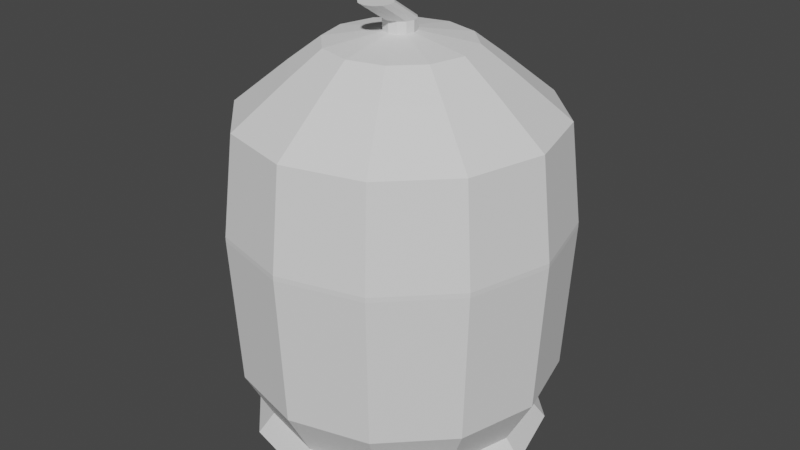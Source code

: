 # Source: Rubbish.blend  (saved by Blender 3.4.6; exported with 4.5.12 LTS)
import bpy
from mathutils import Matrix  # noqa: F401  (used for matrix-valued properties, if any)

bpy.ops.wm.read_factory_settings(use_empty=True)
scene = bpy.context.scene
scene.name = 'Scene'

# ---- collections
col_collection = bpy.data.collections.new('Collection'); scene.collection.children.link(col_collection)

# ---- world
world_world = bpy.data.worlds.new('World'); scene.world = world_world
world_world.use_nodes = True; world_world.node_tree.nodes.clear()
_N = world_world.node_tree.nodes; _L = world_world.node_tree.links
n0 = _N.new('ShaderNodeOutputWorld'); n0.name = 'World Output'; n0.location = (300, 300)
n1 = _N.new('ShaderNodeBackground'); n1.name = 'Background'; n1.location = (10, 300)
n1.inputs[0].default_value = (0.05088, 0.05088, 0.05088, 1.0)
_L.new(n1.outputs[0], n0.inputs[0])
n0.is_active_output = True
world_world.color = (0.05088, 0.05088, 0.05088)
world_world.use_sun_shadow = False
world_world.sun_shadow_jitter_overblur = 0.0

# ---- meshes
me_cylinder_001 = bpy.data.meshes.new('Cylinder.001')
me_cylinder_001.from_pydata([(0.0, 1.0, -1.0), (-1.999e-09, 0.8459, 1.0), (0.5, 0.866, -1.0), (0.423, 0.7326, 1.0), (0.866, 0.5, -1.0), (0.7326, 0.423, 1.0), (1.0, 0.0, -1.0), (0.8459, 0.0, 1.0), (0.866, -0.5, -1.0), (0.7326, -0.423, 1.0), (0.5, -0.866, -1.0), (0.423, -0.7326, 1.0), (0.0, -1.0, -1.0), (-1.999e-09, -0.8459, 1.0), (-0.5, -0.866, -1.0), (-0.423, -0.7326, 1.0), (-0.866, -0.5, -1.0), (-0.7326, -0.423, 1.0), (-1.0, 0.0, -1.0), (-0.8459, 0.0, 1.0), (-0.866, 0.5, -1.0), (-0.7326, 0.423, 1.0), (-0.5, 0.866, -1.0), (-0.423, 0.7326, 1.0), (0.0, 1.0, -1.0), (0.5, 0.866, -1.0), (0.866, 0.5, -1.0), (1.0, 0.0, -1.0), (0.866, -0.5, -1.0), (0.5, -0.866, -1.0), (0.0, -1.0, -1.0), (-0.5, -0.866, -1.0), (-0.866, -0.5, -1.0), (-1.0, 0.0, -1.0), (-0.866, 0.5, -1.0), (-0.5, 0.866, -1.0), (0.0, 1.0, -1.0), (0.5, 0.866, -1.0), (0.866, 0.5, -1.0), (1.0, 0.0, -1.0), (0.866, -0.5, -1.0), (0.5, -0.866, -1.0), (0.0, -1.0, -1.0), (-0.5, -0.866, -1.0), (-0.866, -0.5, -1.0), (-1.0, 0.0, -1.0), (-0.866, 0.5, -1.0), (-0.5, 0.866, -1.0), (0.0, 1.0, -1.0), (0.5, 0.866, -1.0), (0.866, 0.5, -1.0), (1.0, 0.0, -1.0), (0.866, -0.5, -1.0), (0.5, -0.866, -1.0), (0.0, -1.0, -1.0), (-0.5, -0.866, -1.0), (-0.866, -0.5, -1.0), (-1.0, 0.0, -1.0), (-0.866, 0.5, -1.0), (-0.5, 0.866, -1.0), (0.0, 1.0, -1.0), (0.5, 0.866, -1.0), (0.866, 0.5, -1.0), (1.0, 0.0, -1.0), (0.866, -0.5, -1.0), (0.5, -0.866, -1.0), (0.0, -1.0, -1.0), (-0.5, -0.866, -1.0), (-0.866, -0.5, -1.0), (-1.0, 0.0, -1.0), (-0.866, 0.5, -1.0), (-0.5, 0.866, -1.0), (0.0, 1.0, -1.0), (0.5, 0.866, -1.0), (0.866, 0.5, -1.0), (1.0, 0.0, -1.0), (0.866, -0.5, -1.0), (0.5, -0.866, -1.0), (0.0, -1.0, -1.0), (-0.5, -0.866, -1.0), (-0.866, -0.5, -1.0), (-1.0, 0.0, -1.0), (-0.866, 0.5, -1.0), (-0.5, 0.866, -1.0), (0.0, 1.0, -1.0), (0.5, 0.866, -1.0), (0.866, 0.5, -1.0), (1.0, 0.0, -1.0), (0.866, -0.5, -1.0), (0.5, -0.866, -1.0), (0.0, -1.0, -1.0), (-0.5, -0.866, -1.0), (-0.866, -0.5, -1.0), (-1.0, 0.0, -1.0), (-0.866, 0.5, -1.0), (-0.5, 0.866, -1.0), (-1.467e-09, 0.8927, -4.923), (0.4463, 0.7731, -4.923), (0.7731, 0.4463, -4.923), (0.8927, 0.0, -4.923), (0.7731, -0.4463, -4.923), (0.4463, -0.7731, -4.923), (-1.467e-09, -0.8927, -4.923), (-0.4463, -0.7731, -4.923), (-0.7731, -0.4463, -4.923), (-0.8927, 0.0, -4.923), (-0.7731, 0.4463, -4.923), (-0.4463, 0.7731, -4.923), (-4.698e-10, 1.07, -15.06), (0.535, 0.9266, -15.06), (0.9266, 0.535, -15.06), (1.07, 2.577e-09, -15.06), (0.9266, -0.535, -15.06), (0.535, -0.9266, -15.06), (-4.698e-10, -1.07, -15.06), (-0.535, -0.9266, -15.06), (-0.9266, -0.535, -15.06), (-1.07, 2.577e-09, -15.06), (-0.9266, 0.535, -15.06), (-0.535, 0.9266, -15.06), (4.11e-09, 1.122, -45.79), (0.5608, 0.9713, -45.79), (0.9713, 0.5608, -45.79), (1.122, 2.075e-09, -45.79), (0.9713, -0.5608, -45.79), (0.5608, -0.9713, -45.79), (4.11e-09, -1.122, -45.79), (-0.5608, -0.9713, -45.79), (-0.9713, -0.5608, -45.79), (-1.122, 2.075e-09, -45.79), (-0.9713, 0.5608, -45.79), (-0.5608, 0.9713, -45.79), (5.692e-09, 1.122, -46.77), (0.5608, 0.9713, -46.77), (0.9713, 0.5608, -46.77), (1.122, 2.075e-09, -46.77), (0.9713, -0.5608, -46.77), (0.5608, -0.9713, -46.77), (5.692e-09, -1.122, -46.77), (-0.5608, -0.9713, -46.77), (-0.9713, -0.5608, -46.77), (-1.122, 2.075e-09, -46.77), (-0.9713, 0.5608, -46.77), (-0.5608, 0.9713, -46.77), (-1.457e-08, 1.045, -67.04), (0.5225, 0.9051, -67.04), (0.9051, 0.5225, -67.04), (1.045, 2.376e-09, -67.04), (0.9051, -0.5225, -67.04), (0.5225, -0.9051, -67.04), (-1.457e-08, -1.045, -67.04), (-0.5225, -0.9051, -67.04), (-0.9051, -0.5225, -67.04), (-1.045, 2.376e-09, -67.04), (-0.9051, 0.5225, -67.04), (-0.5225, 0.9051, -67.04), (1.211e-09, 0.6899, -75.86), (0.3449, 0.5975, -75.86), (0.5975, 0.3449, -75.86), (0.6899, -2.841e-09, -75.86), (0.5975, -0.3449, -75.86), (0.3449, -0.5975, -75.86), (1.211e-09, -0.6899, -75.86), (-0.3449, -0.5975, -75.86), (-0.5975, -0.3449, -75.86), (-0.6899, -2.841e-09, -75.86), (-0.5975, 0.3449, -75.86), (-0.3449, 0.5975, -75.86), (1.696e-09, 0.4784, -80.77), (0.2392, 0.4143, -80.77), (0.4143, 0.2392, -80.77), (0.4784, -1.97e-09, -80.77), (0.4143, -0.2392, -80.77), (0.2392, -0.4143, -80.77), (1.696e-09, -0.4784, -80.77), (-0.2392, -0.4143, -80.77), (-0.4143, -0.2392, -80.77), (-0.4784, -1.97e-09, -80.77), (-0.4143, 0.2392, -80.77), (-0.2392, 0.4143, -80.77), (3.645e-09, 0.1077, -82.73), (0.05385, 0.09327, -82.73), (0.09327, 0.05385, -82.73), (0.1077, -5.47e-09, -82.73), (0.09327, -0.05385, -82.73), (0.05385, -0.09327, -82.73), (3.645e-09, -0.1077, -82.73), (-0.05385, -0.09327, -82.73), (-0.09327, -0.05385, -82.73), (-0.1077, -5.47e-09, -82.73), (-0.09327, 0.05385, -82.73), (-0.05385, 0.09327, -82.73), (3.645e-09, 0.1077, -85.02), (0.05385, 0.09327, -85.02), (0.09327, 0.05385, -85.02), (0.1077, -5.47e-09, -85.02), (0.09327, -0.05385, -85.02), (0.05385, -0.09327, -85.02), (3.645e-09, -0.1077, -85.02), (-0.05385, -0.09327, -85.02), (-0.09327, -0.05385, -85.02), (-0.1077, -5.47e-09, -85.02), (-0.09327, 0.05385, -85.02), (-0.05385, 0.09327, -85.02), (3.645e-09, -0.1056, -89.27), (0.05385, -0.12, -89.27), (0.09327, -0.1594, -89.27), (0.1077, -0.2133, -89.27), (0.09327, -0.2671, -89.27), (0.05385, -0.3066, -89.27), (3.645e-09, -0.321, -89.27), (-0.05385, -0.3066, -89.27), (-0.09327, -0.2671, -89.27), (-0.1077, -0.2133, -89.27), (-0.09327, -0.1594, -89.27), (-0.05385, -0.12, -89.27), (0.06097, 0.1056, 2.941), (-1.205e-08, 0.1219, 2.941), (0.1056, 0.06097, 2.941), (0.1219, 1.011e-08, 2.941), (0.1056, -0.06097, 2.941), (0.06097, -0.1056, 2.941), (8.172e-09, -0.1219, 2.941), (-0.06097, -0.1056, 2.941), (-0.1056, -0.06097, 2.941), (-0.1219, -1.011e-08, 2.941), (-0.1056, 0.06097, 2.941), (-0.06097, 0.1056, 2.941), (0.423, 0.7326, 2.941), (-1.942e-09, 0.8459, 2.941), (0.7326, 0.423, 2.941), (0.8459, 0.0, 2.941), (0.7326, -0.423, 2.941), (0.423, -0.7326, 2.941), (-1.942e-09, -0.8459, 2.941), (-0.423, -0.7326, 2.941), (-0.7326, -0.423, 2.941), (-0.8459, 0.0, 2.941), (-0.7326, 0.423, 2.941), (-0.423, 0.7326, 2.941), (0.2226, 0.3856, 2.941), (-1.942e-09, 0.4452, 2.941), (0.3856, 0.2226, 2.941), (0.4452, 0.0, 2.941), (0.3856, -0.2226, 2.941), (0.2226, -0.3856, 2.941), (-1.942e-09, -0.4452, 2.941), (-0.2226, -0.3856, 2.941), (-0.3856, -0.2226, 2.941), (-0.4452, 0.0, 2.941), (-0.3856, 0.2226, 2.941), (-0.2226, 0.3856, 2.941), (0.1265, 0.2192, 2.941), (-1.942e-09, 0.2531, 2.941), (0.2192, 0.1265, 2.941), (0.2531, 0.0, 2.941), (0.2192, -0.1265, 2.941), (0.1265, -0.2192, 2.941), (-1.942e-09, -0.2531, 2.941), (-0.1265, -0.2192, 2.941), (-0.2192, -0.1265, 2.941), (-0.2531, 0.0, 2.941), (-0.2192, 0.1265, 2.941), (-0.1265, 0.2192, 2.941)], [], [(0, 1, 3, 2), (2, 3, 5, 4), (4, 5, 7, 6), (6, 7, 9, 8), (8, 9, 11, 10), (10, 11, 13, 12), (12, 13, 15, 14), (14, 15, 17, 16), (16, 17, 19, 18), (18, 19, 21, 20), (11, 9, 232, 233), (20, 21, 23, 22), (22, 23, 1, 0), (4, 6, 27, 26), (33, 34, 46, 45), (20, 22, 35, 34), (2, 4, 26, 25), (18, 20, 34, 33), (16, 18, 33, 32), (14, 16, 32, 31), (12, 14, 31, 30), (10, 12, 30, 29), (8, 10, 29, 28), (6, 8, 28, 27), (22, 0, 24, 35), (0, 2, 25, 24), (38, 39, 51, 50), (30, 31, 43, 42), (27, 28, 40, 39), (34, 35, 47, 46), (24, 25, 37, 36), (31, 32, 44, 43), (28, 29, 41, 40), (35, 24, 36, 47), (25, 26, 38, 37), (32, 33, 45, 44), (29, 30, 42, 41), (26, 27, 39, 38), (53, 54, 66, 65), (45, 46, 58, 57), (42, 43, 55, 54), (39, 40, 52, 51), (46, 47, 59, 58), (36, 37, 49, 48), (43, 44, 56, 55), (40, 41, 53, 52), (47, 36, 48, 59), (37, 38, 50, 49), (44, 45, 57, 56), (41, 42, 54, 53), (65, 66, 78, 77), (50, 51, 63, 62), (57, 58, 70, 69), (54, 55, 67, 66), (51, 52, 64, 63), (58, 59, 71, 70), (48, 49, 61, 60), (55, 56, 68, 67), (52, 53, 65, 64), (59, 48, 60, 71), (49, 50, 62, 61), (56, 57, 69, 68), (80, 81, 93, 92), (62, 63, 75, 74), (69, 70, 82, 81), (66, 67, 79, 78), (63, 64, 76, 75), (70, 71, 83, 82), (60, 61, 73, 72), (67, 68, 80, 79), (64, 65, 77, 76), (71, 60, 72, 83), (61, 62, 74, 73), (68, 69, 81, 80), (89, 90, 102, 101), (77, 78, 90, 89), (74, 75, 87, 86), (81, 82, 94, 93), (78, 79, 91, 90), (75, 76, 88, 87), (82, 83, 95, 94), (72, 73, 85, 84), (79, 80, 92, 91), (76, 77, 89, 88), (83, 72, 84, 95), (73, 74, 86, 85), (104, 105, 117, 116), (86, 87, 99, 98), (93, 94, 106, 105), (90, 91, 103, 102), (87, 88, 100, 99), (94, 95, 107, 106), (84, 85, 97, 96), (91, 92, 104, 103), (88, 89, 101, 100), (95, 84, 96, 107), (85, 86, 98, 97), (92, 93, 105, 104), (109, 110, 122, 121), (101, 102, 114, 113), (98, 99, 111, 110), (105, 106, 118, 117), (102, 103, 115, 114), (99, 100, 112, 111), (106, 107, 119, 118), (96, 97, 109, 108), (103, 104, 116, 115), (100, 101, 113, 112), (107, 96, 108, 119), (97, 98, 110, 109), (131, 120, 132, 143), (116, 117, 129, 128), (113, 114, 126, 125), (110, 111, 123, 122), (117, 118, 130, 129), (114, 115, 127, 126), (111, 112, 124, 123), (118, 119, 131, 130), (108, 109, 121, 120), (115, 116, 128, 127), (112, 113, 125, 124), (119, 108, 120, 131), (137, 138, 150, 149), (121, 122, 134, 133), (128, 129, 141, 140), (125, 126, 138, 137), (122, 123, 135, 134), (129, 130, 142, 141), (126, 127, 139, 138), (123, 124, 136, 135), (130, 131, 143, 142), (120, 121, 133, 132), (127, 128, 140, 139), (124, 125, 137, 136), (149, 150, 162, 161), (134, 135, 147, 146), (141, 142, 154, 153), (138, 139, 151, 150), (135, 136, 148, 147), (142, 143, 155, 154), (132, 133, 145, 144), (139, 140, 152, 151), (136, 137, 149, 148), (143, 132, 144, 155), (133, 134, 146, 145), (140, 141, 153, 152), (164, 165, 177, 176), (146, 147, 159, 158), (153, 154, 166, 165), (150, 151, 163, 162), (147, 148, 160, 159), (154, 155, 167, 166), (144, 145, 157, 156), (151, 152, 164, 163), (148, 149, 161, 160), (155, 144, 156, 167), (145, 146, 158, 157), (152, 153, 165, 164), (169, 170, 182, 181), (161, 162, 174, 173), (158, 159, 171, 170), (165, 166, 178, 177), (162, 163, 175, 174), (159, 160, 172, 171), (166, 167, 179, 178), (156, 157, 169, 168), (163, 164, 176, 175), (160, 161, 173, 172), (167, 156, 168, 179), (157, 158, 170, 169), (191, 180, 192, 203), (176, 177, 189, 188), (173, 174, 186, 185), (170, 171, 183, 182), (177, 178, 190, 189), (174, 175, 187, 186), (171, 172, 184, 183), (178, 179, 191, 190), (168, 169, 181, 180), (175, 176, 188, 187), (172, 173, 185, 184), (179, 168, 180, 191), (196, 197, 209, 208), (181, 182, 194, 193), (188, 189, 201, 200), (185, 186, 198, 197), (182, 183, 195, 194), (189, 190, 202, 201), (186, 187, 199, 198), (183, 184, 196, 195), (190, 191, 203, 202), (180, 181, 193, 192), (187, 188, 200, 199), (184, 185, 197, 196), (204, 205, 206, 207, 208, 209, 210, 211, 212, 213, 214, 215), (203, 192, 204, 215), (193, 194, 206, 205), (200, 201, 213, 212), (197, 198, 210, 209), (194, 195, 207, 206), (201, 202, 214, 213), (198, 199, 211, 210), (195, 196, 208, 207), (202, 203, 215, 214), (192, 193, 205, 204), (199, 200, 212, 211), (216, 217, 227, 226, 225, 224, 223, 222, 221, 220, 219, 218), (9, 7, 231, 232), (1, 23, 239, 229), (3, 1, 229, 228), (7, 5, 230, 231), (23, 21, 238, 239), (5, 3, 228, 230), (21, 19, 237, 238), (19, 17, 236, 237), (17, 15, 235, 236), (15, 13, 234, 235), (13, 11, 233, 234), (241, 240, 228, 229), (240, 242, 230, 228), (242, 243, 231, 230), (243, 244, 232, 231), (244, 245, 233, 232), (245, 246, 234, 233), (246, 247, 235, 234), (247, 248, 236, 235), (248, 249, 237, 236), (249, 250, 238, 237), (250, 251, 239, 238), (251, 241, 229, 239), (253, 252, 240, 241), (252, 254, 242, 240), (254, 255, 243, 242), (255, 256, 244, 243), (256, 257, 245, 244), (257, 258, 246, 245), (258, 259, 247, 246), (259, 260, 248, 247), (260, 261, 249, 248), (261, 262, 250, 249), (262, 263, 251, 250), (263, 253, 241, 251), (217, 216, 252, 253), (216, 218, 254, 252), (218, 219, 255, 254), (219, 220, 256, 255), (220, 221, 257, 256), (221, 222, 258, 257), (222, 223, 259, 258), (223, 224, 260, 259), (224, 225, 261, 260), (225, 226, 262, 261), (226, 227, 263, 262), (227, 217, 253, 263)])
_uv = me_cylinder_001.uv_layers.new(name='UVMap')
_uv.uv.foreach_set('vector', [1.0, 0.5, 1.0, 1.0, 0.9167, 1.0, 0.9167, 0.5, 0.9167, 0.5, 0.9167, 1.0, 0.8333, 1.0, 0.8333, 0.5, 0.8333, 0.5, 0.8333, 1.0, 0.75, 1.0, 0.75, 0.5, 0.75, 0.5, 0.75, 1.0, 0.6667, 1.0, 0.6667, 0.5, 0.6667, 0.5, 0.6667, 1.0, 0.5833, 1.0, 0.5833, 0.5, 0.5833, 0.5, 0.5833, 1.0, 0.5, 1.0, 0.5, 0.5, 0.5, 0.5, 0.5, 1.0, 0.4167, 1.0, 0.4167, 0.5, 0.4167, 0.5, 0.4167, 1.0, 0.3333, 1.0, 0.3333, 0.5, 0.3333, 0.5, 0.3333, 1.0, 0.25, 1.0, 0.25, 0.5, 0.25, 0.5, 0.25, 1.0, 0.1667, 1.0, 0.1667, 0.5, 0.5833, 1.0, 0.6667, 1.0, 0.6667, 1.0, 0.5833, 1.0, 0.1667, 0.5, 0.1667, 1.0, 0.08333, 1.0, 0.08333, 0.5, 0.08333, 0.5, 0.08333, 1.0, 7.451e-08, 1.0, 7.451e-08, 0.5, 0.8333, 0.5, 0.75, 0.5, 0.75, 0.5, 0.8333, 0.5, 0.25, 0.5, 0.1667, 0.5, 0.1667, 0.5, 0.25, 0.5, 0.1667, 0.5, 0.08333, 0.5, 0.08333, 0.5, 0.1667, 0.5, 0.9167, 0.5, 0.8333, 0.5, 0.8333, 0.5, 0.9167, 0.5, 0.25, 0.5, 0.1667, 0.5, 0.1667, 0.5, 0.25, 0.5, 0.3333, 0.5, 0.25, 0.5, 0.25, 0.5, 0.3333, 0.5, 0.4167, 0.5, 0.3333, 0.5, 0.3333, 0.5, 0.4167, 0.5, 0.5, 0.5, 0.4167, 0.5, 0.4167, 0.5, 0.5, 0.5, 0.5833, 0.5, 0.5, 0.5, 0.5, 0.5, 0.5833, 0.5, 0.6667, 0.5, 0.5833, 0.5, 0.5833, 0.5, 0.6667, 0.5, 0.75, 0.5, 0.6667, 0.5, 0.6667, 0.5, 0.75, 0.5, 0.08333, 0.5, 7.451e-08, 0.5, 7.451e-08, 0.5, 0.08333, 0.5, 1.0, 0.5, 0.9167, 0.5, 0.9167, 0.5, 1.0, 0.5, 0.8333, 0.5, 0.75, 0.5, 0.75, 0.5, 0.8333, 0.5, 0.5, 0.5, 0.4167, 0.5, 0.4167, 0.5, 0.5, 0.5, 0.75, 0.5, 0.6667, 0.5, 0.6667, 0.5, 0.75, 0.5, 0.1667, 0.5, 0.08333, 0.5, 0.08333, 0.5, 0.1667, 0.5, 1.0, 0.5, 0.9167, 0.5, 0.9167, 0.5, 1.0, 0.5, 0.4167, 0.5, 0.3333, 0.5, 0.3333, 0.5, 0.4167, 0.5, 0.6667, 0.5, 0.5833, 0.5, 0.5833, 0.5, 0.6667, 0.5, 0.08333, 0.5, 7.451e-08, 0.5, 7.451e-08, 0.5, 0.08333, 0.5, 0.9167, 0.5, 0.8333, 0.5, 0.8333, 0.5, 0.9167, 0.5, 0.3333, 0.5, 0.25, 0.5, 0.25, 0.5, 0.3333, 0.5, 0.5833, 0.5, 0.5, 0.5, 0.5, 0.5, 0.5833, 0.5, 0.8333, 0.5, 0.75, 0.5, 0.75, 0.5, 0.8333, 0.5, 0.5833, 0.5, 0.5, 0.5, 0.5, 0.5, 0.5833, 0.5, 0.25, 0.5, 0.1667, 0.5, 0.1667, 0.5, 0.25, 0.5, 0.5, 0.5, 0.4167, 0.5, 0.4167, 0.5, 0.5, 0.5, 0.75, 0.5, 0.6667, 0.5, 0.6667, 0.5, 0.75, 0.5, 0.1667, 0.5, 0.08333, 0.5, 0.08333, 0.5, 0.1667, 0.5, 1.0, 0.5, 0.9167, 0.5, 0.9167, 0.5, 1.0, 0.5, 0.4167, 0.5, 0.3333, 0.5, 0.3333, 0.5, 0.4167, 0.5, 0.6667, 0.5, 0.5833, 0.5, 0.5833, 0.5, 0.6667, 0.5, 0.08333, 0.5, 7.451e-08, 0.5, 7.451e-08, 0.5, 0.08333, 0.5, 0.9167, 0.5, 0.8333, 0.5, 0.8333, 0.5, 0.9167, 0.5, 0.3333, 0.5, 0.25, 0.5, 0.25, 0.5, 0.3333, 0.5, 0.5833, 0.5, 0.5, 0.5, 0.5, 0.5, 0.5833, 0.5, 0.5833, 0.5, 0.5, 0.5, 0.5, 0.5, 0.5833, 0.5, 0.8333, 0.5, 0.75, 0.5, 0.75, 0.5, 0.8333, 0.5, 0.25, 0.5, 0.1667, 0.5, 0.1667, 0.5, 0.25, 0.5, 0.5, 0.5, 0.4167, 0.5, 0.4167, 0.5, 0.5, 0.5, 0.75, 0.5, 0.6667, 0.5, 0.6667, 0.5, 0.75, 0.5, 0.1667, 0.5, 0.08333, 0.5, 0.08333, 0.5, 0.1667, 0.5, 1.0, 0.5, 0.9167, 0.5, 0.9167, 0.5, 1.0, 0.5, 0.4167, 0.5, 0.3333, 0.5, 0.3333, 0.5, 0.4167, 0.5, 0.6667, 0.5, 0.5833, 0.5, 0.5833, 0.5, 0.6667, 0.5, 0.08333, 0.5, 7.451e-08, 0.5, 7.451e-08, 0.5, 0.08333, 0.5, 0.9167, 0.5, 0.8333, 0.5, 0.8333, 0.5, 0.9167, 0.5, 0.3333, 0.5, 0.25, 0.5, 0.25, 0.5, 0.3333, 0.5, 0.3333, 0.5, 0.25, 0.5, 0.25, 0.5, 0.3333, 0.5, 0.8333, 0.5, 0.75, 0.5, 0.75, 0.5, 0.8333, 0.5, 0.25, 0.5, 0.1667, 0.5, 0.1667, 0.5, 0.25, 0.5, 0.5, 0.5, 0.4167, 0.5, 0.4167, 0.5, 0.5, 0.5, 0.75, 0.5, 0.6667, 0.5, 0.6667, 0.5, 0.75, 0.5, 0.1667, 0.5, 0.08333, 0.5, 0.08333, 0.5, 0.1667, 0.5, 1.0, 0.5, 0.9167, 0.5, 0.9167, 0.5, 1.0, 0.5, 0.4167, 0.5, 0.3333, 0.5, 0.3333, 0.5, 0.4167, 0.5, 0.6667, 0.5, 0.5833, 0.5, 0.5833, 0.5, 0.6667, 0.5, 0.08333, 0.5, 7.451e-08, 0.5, 7.451e-08, 0.5, 0.08333, 0.5, 0.9167, 0.5, 0.8333, 0.5, 0.8333, 0.5, 0.9167, 0.5, 0.3333, 0.5, 0.25, 0.5, 0.25, 0.5, 0.3333, 0.5, 0.5833, 0.5, 0.5, 0.5, 0.5, 0.5, 0.5833, 0.5, 0.5833, 0.5, 0.5, 0.5, 0.5, 0.5, 0.5833, 0.5, 0.8333, 0.5, 0.75, 0.5, 0.75, 0.5, 0.8333, 0.5, 0.25, 0.5, 0.1667, 0.5, 0.1667, 0.5, 0.25, 0.5, 0.5, 0.5, 0.4167, 0.5, 0.4167, 0.5, 0.5, 0.5, 0.75, 0.5, 0.6667, 0.5, 0.6667, 0.5, 0.75, 0.5, 0.1667, 0.5, 0.08333, 0.5, 0.08333, 0.5, 0.1667, 0.5, 1.0, 0.5, 0.9167, 0.5, 0.9167, 0.5, 1.0, 0.5, 0.4167, 0.5, 0.3333, 0.5, 0.3333, 0.5, 0.4167, 0.5, 0.6667, 0.5, 0.5833, 0.5, 0.5833, 0.5, 0.6667, 0.5, 0.08333, 0.5, 7.451e-08, 0.5, 7.451e-08, 0.5, 0.08333, 0.5, 0.9167, 0.5, 0.8333, 0.5, 0.8333, 0.5, 0.9167, 0.5, 0.3333, 0.5, 0.25, 0.5, 0.25, 0.5, 0.3333, 0.5, 0.8333, 0.5, 0.75, 0.5, 0.75, 0.5, 0.8333, 0.5, 0.25, 0.5, 0.1667, 0.5, 0.1667, 0.5, 0.25, 0.5, 0.5, 0.5, 0.4167, 0.5, 0.4167, 0.5, 0.5, 0.5, 0.75, 0.5, 0.6667, 0.5, 0.6667, 0.5, 0.75, 0.5, 0.1667, 0.5, 0.08333, 0.5, 0.08333, 0.5, 0.1667, 0.5, 1.0, 0.5, 0.9167, 0.5, 0.9167, 0.5, 1.0, 0.5, 0.4167, 0.5, 0.3333, 0.5, 0.3333, 0.5, 0.4167, 0.5, 0.6667, 0.5, 0.5833, 0.5, 0.5833, 0.5, 0.6667, 0.5, 0.08333, 0.5, 7.451e-08, 0.5, 7.451e-08, 0.5, 0.08333, 0.5, 0.9167, 0.5, 0.8333, 0.5, 0.8333, 0.5, 0.9167, 0.5, 0.3333, 0.5, 0.25, 0.5, 0.25, 0.5, 0.3333, 0.5, 0.9167, 0.5, 0.8333, 0.5, 0.8333, 0.5, 0.9167, 0.5, 0.5833, 0.5, 0.5, 0.5, 0.5, 0.5, 0.5833, 0.5, 0.8333, 0.5, 0.75, 0.5, 0.75, 0.5, 0.8333, 0.5, 0.25, 0.5, 0.1667, 0.5, 0.1667, 0.5, 0.25, 0.5, 0.5, 0.5, 0.4167, 0.5, 0.4167, 0.5, 0.5, 0.5, 0.75, 0.5, 0.6667, 0.5, 0.6667, 0.5, 0.75, 0.5, 0.1667, 0.5, 0.08333, 0.5, 0.08333, 0.5, 0.1667, 0.5, 1.0, 0.5, 0.9167, 0.5, 0.9167, 0.5, 1.0, 0.5, 0.4167, 0.5, 0.3333, 0.5, 0.3333, 0.5, 0.4167, 0.5, 0.6667, 0.5, 0.5833, 0.5, 0.5833, 0.5, 0.6667, 0.5, 0.08333, 0.5, 7.451e-08, 0.5, 7.451e-08, 0.5, 0.08333, 0.5, 0.9167, 0.5, 0.8333, 0.5, 0.8333, 0.5, 0.9167, 0.5, 0.08333, 0.5, 7.451e-08, 0.5, 7.451e-08, 0.5, 0.08333, 0.5, 0.3333, 0.5, 0.25, 0.5, 0.25, 0.5, 0.3333, 0.5, 0.5833, 0.5, 0.5, 0.5, 0.5, 0.5, 0.5833, 0.5, 0.8333, 0.5, 0.75, 0.5, 0.75, 0.5, 0.8333, 0.5, 0.25, 0.5, 0.1667, 0.5, 0.1667, 0.5, 0.25, 0.5, 0.5, 0.5, 0.4167, 0.5, 0.4167, 0.5, 0.5, 0.5, 0.75, 0.5, 0.6667, 0.5, 0.6667, 0.5, 0.75, 0.5, 0.1667, 0.5, 0.08333, 0.5, 0.08333, 0.5, 0.1667, 0.5, 1.0, 0.5, 0.9167, 0.5, 0.9167, 0.5, 1.0, 0.5, 0.4167, 0.5, 0.3333, 0.5, 0.3333, 0.5, 0.4167, 0.5, 0.6667, 0.5, 0.5833, 0.5, 0.5833, 0.5, 0.6667, 0.5, 0.08333, 0.5, 7.451e-08, 0.5, 7.451e-08, 0.5, 0.08333, 0.5, 0.5833, 0.5, 0.5, 0.5, 0.5, 0.5, 0.5833, 0.5, 0.9167, 0.5, 0.8333, 0.5, 0.8333, 0.5, 0.9167, 0.5, 0.3333, 0.5, 0.25, 0.5, 0.25, 0.5, 0.3333, 0.5, 0.5833, 0.5, 0.5, 0.5, 0.5, 0.5, 0.5833, 0.5, 0.8333, 0.5, 0.75, 0.5, 0.75, 0.5, 0.8333, 0.5, 0.25, 0.5, 0.1667, 0.5, 0.1667, 0.5, 0.25, 0.5, 0.5, 0.5, 0.4167, 0.5, 0.4167, 0.5, 0.5, 0.5, 0.75, 0.5, 0.6667, 0.5, 0.6667, 0.5, 0.75, 0.5, 0.1667, 0.5, 0.08333, 0.5, 0.08333, 0.5, 0.1667, 0.5, 1.0, 0.5, 0.9167, 0.5, 0.9167, 0.5, 1.0, 0.5, 0.4167, 0.5, 0.3333, 0.5, 0.3333, 0.5, 0.4167, 0.5, 0.6667, 0.5, 0.5833, 0.5, 0.5833, 0.5, 0.6667, 0.5, 0.5833, 0.5, 0.5, 0.5, 0.5, 0.5, 0.5833, 0.5, 0.8333, 0.5, 0.75, 0.5, 0.75, 0.5, 0.8333, 0.5, 0.25, 0.5, 0.1667, 0.5, 0.1667, 0.5, 0.25, 0.5, 0.5, 0.5, 0.4167, 0.5, 0.4167, 0.5, 0.5, 0.5, 0.75, 0.5, 0.6667, 0.5, 0.6667, 0.5, 0.75, 0.5, 0.1667, 0.5, 0.08333, 0.5, 0.08333, 0.5, 0.1667, 0.5, 1.0, 0.5, 0.9167, 0.5, 0.9167, 0.5, 1.0, 0.5, 0.4167, 0.5, 0.3333, 0.5, 0.3333, 0.5, 0.4167, 0.5, 0.6667, 0.5, 0.5833, 0.5, 0.5833, 0.5, 0.6667, 0.5, 0.08333, 0.5, 7.451e-08, 0.5, 7.451e-08, 0.5, 0.08333, 0.5, 0.9167, 0.5, 0.8333, 0.5, 0.8333, 0.5, 0.9167, 0.5, 0.3333, 0.5, 0.25, 0.5, 0.25, 0.5, 0.3333, 0.5, 0.3333, 0.5, 0.25, 0.5, 0.25, 0.5, 0.3333, 0.5, 0.8333, 0.5, 0.75, 0.5, 0.75, 0.5, 0.8333, 0.5, 0.25, 0.5, 0.1667, 0.5, 0.1667, 0.5, 0.25, 0.5, 0.5, 0.5, 0.4167, 0.5, 0.4167, 0.5, 0.5, 0.5, 0.75, 0.5, 0.6667, 0.5, 0.6667, 0.5, 0.75, 0.5, 0.1667, 0.5, 0.08333, 0.5, 0.08333, 0.5, 0.1667, 0.5, 1.0, 0.5, 0.9167, 0.5, 0.9167, 0.5, 1.0, 0.5, 0.4167, 0.5, 0.3333, 0.5, 0.3333, 0.5, 0.4167, 0.5, 0.6667, 0.5, 0.5833, 0.5, 0.5833, 0.5, 0.6667, 0.5, 0.08333, 0.5, 7.451e-08, 0.5, 7.451e-08, 0.5, 0.08333, 0.5, 0.9167, 0.5, 0.8333, 0.5, 0.8333, 0.5, 0.9167, 0.5, 0.3333, 0.5, 0.25, 0.5, 0.25, 0.5, 0.3333, 0.5, 0.9167, 0.5, 0.8333, 0.5, 0.8333, 0.5, 0.9167, 0.5, 0.5833, 0.5, 0.5, 0.5, 0.5, 0.5, 0.5833, 0.5, 0.8333, 0.5, 0.75, 0.5, 0.75, 0.5, 0.8333, 0.5, 0.25, 0.5, 0.1667, 0.5, 0.1667, 0.5, 0.25, 0.5, 0.5, 0.5, 0.4167, 0.5, 0.4167, 0.5, 0.5, 0.5, 0.75, 0.5, 0.6667, 0.5, 0.6667, 0.5, 0.75, 0.5, 0.1667, 0.5, 0.08333, 0.5, 0.08333, 0.5, 0.1667, 0.5, 1.0, 0.5, 0.9167, 0.5, 0.9167, 0.5, 1.0, 0.5, 0.4167, 0.5, 0.3333, 0.5, 0.3333, 0.5, 0.4167, 0.5, 0.6667, 0.5, 0.5833, 0.5, 0.5833, 0.5, 0.6667, 0.5, 0.08333, 0.5, 7.451e-08, 0.5, 7.451e-08, 0.5, 0.08333, 0.5, 0.9167, 0.5, 0.8333, 0.5, 0.8333, 0.5, 0.9167, 0.5, 0.08333, 0.5, 7.451e-08, 0.5, 7.451e-08, 0.5, 0.08333, 0.5, 0.3333, 0.5, 0.25, 0.5, 0.25, 0.5, 0.3333, 0.5, 0.5833, 0.5, 0.5, 0.5, 0.5, 0.5, 0.5833, 0.5, 0.8333, 0.5, 0.75, 0.5, 0.75, 0.5, 0.8333, 0.5, 0.25, 0.5, 0.1667, 0.5, 0.1667, 0.5, 0.25, 0.5, 0.5, 0.5, 0.4167, 0.5, 0.4167, 0.5, 0.5, 0.5, 0.75, 0.5, 0.6667, 0.5, 0.6667, 0.5, 0.75, 0.5, 0.1667, 0.5, 0.08333, 0.5, 0.08333, 0.5, 0.1667, 0.5, 1.0, 0.5, 0.9167, 0.5, 0.9167, 0.5, 1.0, 0.5, 0.4167, 0.5, 0.3333, 0.5, 0.3333, 0.5, 0.4167, 0.5, 0.6667, 0.5, 0.5833, 0.5, 0.5833, 0.5, 0.6667, 0.5, 0.08333, 0.5, 7.451e-08, 0.5, 7.451e-08, 0.5, 0.08333, 0.5, 0.6667, 0.5, 0.5833, 0.5, 0.5833, 0.5, 0.6667, 0.5, 0.9167, 0.5, 0.8333, 0.5, 0.8333, 0.5, 0.9167, 0.5, 0.3333, 0.5, 0.25, 0.5, 0.25, 0.5, 0.3333, 0.5, 0.5833, 0.5, 0.5, 0.5, 0.5, 0.5, 0.5833, 0.5, 0.8333, 0.5, 0.75, 0.5, 0.75, 0.5, 0.8333, 0.5, 0.25, 0.5, 0.1667, 0.5, 0.1667, 0.5, 0.25, 0.5, 0.5, 0.5, 0.4167, 0.5, 0.4167, 0.5, 0.5, 0.5, 0.75, 0.5, 0.6667, 0.5, 0.6667, 0.5, 0.75, 0.5, 0.1667, 0.5, 0.08333, 0.5, 0.08333, 0.5, 0.1667, 0.5, 1.0, 0.5, 0.9167, 0.5, 0.9167, 0.5, 1.0, 0.5, 0.4167, 0.5, 0.3333, 0.5, 0.3333, 0.5, 0.4167, 0.5, 0.6667, 0.5, 0.5833, 0.5, 0.5833, 0.5, 0.6667, 0.5, 0.75, 0.49, 0.87, 0.4578, 0.9578, 0.37, 0.99, 0.25, 0.9578, 0.13, 0.87, 0.04215, 0.75, 0.01, 0.63, 0.04215, 0.5422, 0.13, 0.51, 0.25, 0.5422, 0.37, 0.63, 0.4578, 0.08333, 0.5, 7.451e-08, 0.5, 7.451e-08, 0.5, 0.08333, 0.5, 0.9167, 0.5, 0.8333, 0.5, 0.8333, 0.5, 0.9167, 0.5, 0.3333, 0.5, 0.25, 0.5, 0.25, 0.5, 0.3333, 0.5, 0.5833, 0.5, 0.5, 0.5, 0.5, 0.5, 0.5833, 0.5, 0.8333, 0.5, 0.75, 0.5, 0.75, 0.5, 0.8333, 0.5, 0.25, 0.5, 0.1667, 0.5, 0.1667, 0.5, 0.25, 0.5, 0.5, 0.5, 0.4167, 0.5, 0.4167, 0.5, 0.5, 0.5, 0.75, 0.5, 0.6667, 0.5, 0.6667, 0.5, 0.75, 0.5, 0.1667, 0.5, 0.08333, 0.5, 0.08333, 0.5, 0.1667, 0.5, 1.0, 0.5, 0.9167, 0.5, 0.9167, 0.5, 1.0, 0.5, 0.4167, 0.5, 0.3333, 0.5, 0.3333, 0.5, 0.4167, 0.5, 0.2673, 0.28, 0.25, 0.2846, 0.2327, 0.28, 0.22, 0.2673, 0.2154, 0.25, 0.22, 0.2327, 0.2327, 0.22, 0.25, 0.2154, 0.2673, 0.22, 0.28, 0.2327, 0.2846, 0.25, 0.28, 0.2673, 0.6667, 1.0, 0.75, 1.0, 0.75, 1.0, 0.6667, 1.0, 7.451e-08, 1.0, 0.08333, 1.0, 0.08333, 1.0, 7.451e-08, 1.0, 0.9167, 1.0, 1.0, 1.0, 1.0, 1.0, 0.9167, 1.0, 0.75, 1.0, 0.8333, 1.0, 0.8333, 1.0, 0.75, 1.0, 0.08333, 1.0, 0.1667, 1.0, 0.1667, 1.0, 0.08333, 1.0, 0.8333, 1.0, 0.9167, 1.0, 0.9167, 1.0, 0.8333, 1.0, 0.1667, 1.0, 0.25, 1.0, 0.25, 1.0, 0.1667, 1.0, 0.25, 1.0, 0.3333, 1.0, 0.3333, 1.0, 0.25, 1.0, 0.3333, 1.0, 0.4167, 1.0, 0.4167, 1.0, 0.3333, 1.0, 0.4167, 1.0, 0.5, 1.0, 0.5, 1.0, 0.4167, 1.0, 0.5, 1.0, 0.5833, 1.0, 0.5833, 1.0, 0.5, 1.0, 0.25, 0.3763, 0.3132, 0.3594, 0.37, 0.4578, 0.25, 0.49, 0.3132, 0.3594, 0.3594, 0.3132, 0.4578, 0.37, 0.37, 0.4578, 0.3594, 0.3132, 0.3763, 0.25, 0.49, 0.25, 0.4578, 0.37, 0.3763, 0.25, 0.3594, 0.1868, 0.4578, 0.13, 0.49, 0.25, 0.3594, 0.1868, 0.3132, 0.1406, 0.37, 0.04215, 0.4578, 0.13, 0.3132, 0.1406, 0.25, 0.1237, 0.25, 0.01, 0.37, 0.04215, 0.25, 0.1237, 0.1868, 0.1406, 0.13, 0.04215, 0.25, 0.01, 0.1868, 0.1406, 0.1406, 0.1868, 0.04215, 0.13, 0.13, 0.04215, 0.1406, 0.1868, 0.1237, 0.25, 0.01, 0.25, 0.04215, 0.13, 0.1237, 0.25, 0.1406, 0.3132, 0.04215, 0.37, 0.01, 0.25, 0.1406, 0.3132, 0.1868, 0.3594, 0.13, 0.4578, 0.04215, 0.37, 0.1868, 0.3594, 0.25, 0.3763, 0.25, 0.49, 0.13, 0.4578, 0.25, 0.3218, 0.2859, 0.3122, 0.3132, 0.3594, 0.25, 0.3763, 0.2859, 0.3122, 0.3122, 0.2859, 0.3594, 0.3132, 0.3132, 0.3594, 0.3122, 0.2859, 0.3218, 0.25, 0.3763, 0.25, 0.3594, 0.3132, 0.3218, 0.25, 0.3122, 0.2141, 0.3594, 0.1868, 0.3763, 0.25, 0.3122, 0.2141, 0.2859, 0.1878, 0.3132, 0.1406, 0.3594, 0.1868, 0.2859, 0.1878, 0.25, 0.1782, 0.25, 0.1237, 0.3132, 0.1406, 0.25, 0.1782, 0.2141, 0.1878, 0.1868, 0.1406, 0.25, 0.1237, 0.2141, 0.1878, 0.1878, 0.2141, 0.1406, 0.1868, 0.1868, 0.1406, 0.1878, 0.2141, 0.1782, 0.25, 0.1237, 0.25, 0.1406, 0.1868, 0.1782, 0.25, 0.1878, 0.2859, 0.1406, 0.3132, 0.1237, 0.25, 0.1878, 0.2859, 0.2141, 0.3122, 0.1868, 0.3594, 0.1406, 0.3132, 0.2141, 0.3122, 0.25, 0.3218, 0.25, 0.3763, 0.1868, 0.3594, 0.25, 0.2846, 0.2673, 0.28, 0.2859, 0.3122, 0.25, 0.3218, 0.2673, 0.28, 0.28, 0.2673, 0.3122, 0.2859, 0.2859, 0.3122, 0.28, 0.2673, 0.2846, 0.25, 0.3218, 0.25, 0.3122, 0.2859, 0.2846, 0.25, 0.28, 0.2327, 0.3122, 0.2141, 0.3218, 0.25, 0.28, 0.2327, 0.2673, 0.22, 0.2859, 0.1878, 0.3122, 0.2141, 0.2673, 0.22, 0.25, 0.2154, 0.25, 0.1782, 0.2859, 0.1878, 0.25, 0.2154, 0.2327, 0.22, 0.2141, 0.1878, 0.25, 0.1782, 0.2327, 0.22, 0.22, 0.2327, 0.1878, 0.2141, 0.2141, 0.1878, 0.22, 0.2327, 0.2154, 0.25, 0.1782, 0.25, 0.1878, 0.2141, 0.2154, 0.25, 0.22, 0.2673, 0.1878, 0.2859, 0.1782, 0.25, 0.22, 0.2673, 0.2327, 0.28, 0.2141, 0.3122, 0.1878, 0.2859, 0.2327, 0.28, 0.25, 0.2846, 0.25, 0.3218, 0.2141, 0.3122])
me_cylinder_001.update()

# ---- objects
ob_cylinder = bpy.data.objects.new('Cylinder', me_cylinder_001)

# ---- transforms, parenting, visibility, modifiers, constraints
ob_cylinder.location = (0.0, 0.0, -2.368)
ob_cylinder.scale = (1.531, 1.531, -0.04996)

# ---- collection membership
col_collection.objects.link(ob_cylinder)

# ---- scene / render settings (as saved in the file)
scene.frame_start = 1; scene.frame_end = 250; scene.frame_set(1)
scene.render.engine = 'BLENDER_EEVEE_NEXT'
scene.cycles.sampling_pattern = 'TABULATED_SOBOL'
scene.cycles.use_light_tree = False
scene.view_settings.view_transform = 'Filmic'
bpy.context.view_layer.update()

# ---- added for rendering (the .blend has no active camera and no usable light): camera, sun
cam_auto = bpy.data.cameras.new('AutoCamera')
cam_auto.lens = 50.0
cam_auto.sensor_width = 36.0
cam_auto.clip_end = 1000.0
ob_auto_camera = bpy.data.objects.new('AutoCamera', cam_auto)
scene.collection.objects.link(ob_auto_camera)
ob_auto_camera.location = (6.19408, -7.4329, 4.74348)
ob_auto_camera.rotation_euler = (1.09748, -7.21219e-08, 0.694738)
scene.camera = ob_auto_camera
light_auto_sun = bpy.data.lights.new('AutoSun', 'SUN')
light_auto_sun.energy = 3.0
light_auto_sun.angle = 0.0523599
ob_auto_sun = bpy.data.objects.new('AutoSun', light_auto_sun)
scene.collection.objects.link(ob_auto_sun)
ob_auto_sun.rotation_euler = (0.872665, 0.174533, 0.523599)
bpy.context.view_layer.update()
